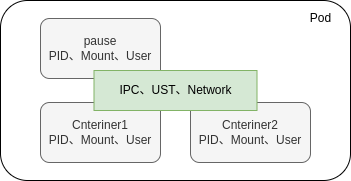

The diagram above was exported from draw.io. Its source (the exported page's mxGraphModel, read from the mxfile embedded in the PNG):
<mxGraphModel dx="918" dy="807" grid="1" gridSize="10" guides="1" tooltips="1" connect="1" arrows="1" fold="1" page="1" pageScale="1" pageWidth="827" pageHeight="1169" math="0" shadow="0">
  <root>
    <mxCell id="0" />
    <mxCell id="1" parent="0" />
    <mxCell id="fUwSvVOVvvOQuAljkD48-1" value="" style="rounded=1;whiteSpace=wrap;html=1;" parent="1" vertex="1">
      <mxGeometry x="220" y="230" width="350" height="180" as="geometry" />
    </mxCell>
    <mxCell id="fUwSvVOVvvOQuAljkD48-2" value="&lt;font style=&quot;vertical-align: inherit&quot;&gt;&lt;font style=&quot;vertical-align: inherit&quot;&gt;pause&lt;br&gt;PID、Mount、User&lt;br&gt;&lt;/font&gt;&lt;/font&gt;" style="rounded=1;whiteSpace=wrap;html=1;fillColor=#f5f5f5;strokeColor=#666666;fontColor=#333333;" parent="1" vertex="1">
      <mxGeometry x="260" y="248" width="120" height="60" as="geometry" />
    </mxCell>
    <mxCell id="fUwSvVOVvvOQuAljkD48-3" value="&lt;font style=&quot;vertical-align: inherit&quot;&gt;&lt;font style=&quot;vertical-align: inherit&quot;&gt;&lt;font style=&quot;vertical-align: inherit&quot;&gt;&lt;font style=&quot;vertical-align: inherit&quot;&gt;Cnteriner1&lt;/font&gt;&lt;/font&gt;&lt;br&gt;&lt;font style=&quot;vertical-align: inherit&quot;&gt;&lt;font style=&quot;vertical-align: inherit&quot;&gt;PID、Mount、User&lt;/font&gt;&lt;/font&gt;&lt;br&gt;&lt;/font&gt;&lt;/font&gt;" style="rounded=1;whiteSpace=wrap;html=1;fillColor=#f5f5f5;strokeColor=#666666;fontColor=#333333;" parent="1" vertex="1">
      <mxGeometry x="260" y="332" width="120" height="60" as="geometry" />
    </mxCell>
    <mxCell id="fUwSvVOVvvOQuAljkD48-4" value="&lt;font style=&quot;vertical-align: inherit&quot;&gt;&lt;font style=&quot;vertical-align: inherit&quot;&gt;&lt;font style=&quot;vertical-align: inherit&quot;&gt;&lt;font style=&quot;vertical-align: inherit&quot;&gt;&lt;font style=&quot;vertical-align: inherit&quot;&gt;&lt;font style=&quot;vertical-align: inherit&quot;&gt;Cnteriner2&lt;/font&gt;&lt;/font&gt;&lt;/font&gt;&lt;/font&gt;&lt;br&gt;&lt;font style=&quot;vertical-align: inherit&quot;&gt;&lt;font style=&quot;vertical-align: inherit&quot;&gt;&lt;font style=&quot;vertical-align: inherit&quot;&gt;&lt;font style=&quot;vertical-align: inherit&quot;&gt;PID、Mount、User&lt;/font&gt;&lt;/font&gt;&lt;/font&gt;&lt;/font&gt;&lt;br&gt;&lt;/font&gt;&lt;/font&gt;" style="rounded=1;whiteSpace=wrap;html=1;fillColor=#f5f5f5;strokeColor=#666666;fontColor=#333333;" parent="1" vertex="1">
      <mxGeometry x="410" y="332" width="120" height="60" as="geometry" />
    </mxCell>
    <mxCell id="fUwSvVOVvvOQuAljkD48-5" value="&lt;font style=&quot;vertical-align: inherit&quot;&gt;&lt;font color=&quot;#000000&quot; style=&quot;vertical-align: inherit&quot;&gt;IPC、UST、Network&lt;/font&gt;&lt;/font&gt;" style="rounded=0;whiteSpace=wrap;html=1;fillColor=#d5e8d4;strokeColor=#82b366;" parent="1" vertex="1">
      <mxGeometry x="313.5" y="300" width="163" height="40" as="geometry" />
    </mxCell>
    <mxCell id="fUwSvVOVvvOQuAljkD48-7" value="&lt;font style=&quot;vertical-align: inherit&quot;&gt;&lt;font style=&quot;vertical-align: inherit&quot;&gt;Pod&lt;/font&gt;&lt;/font&gt;" style="text;html=1;align=center;verticalAlign=middle;resizable=0;points=[];;autosize=1;" parent="1" vertex="1">
      <mxGeometry x="520" y="238" width="40" height="20" as="geometry" />
    </mxCell>
  </root>
</mxGraphModel>